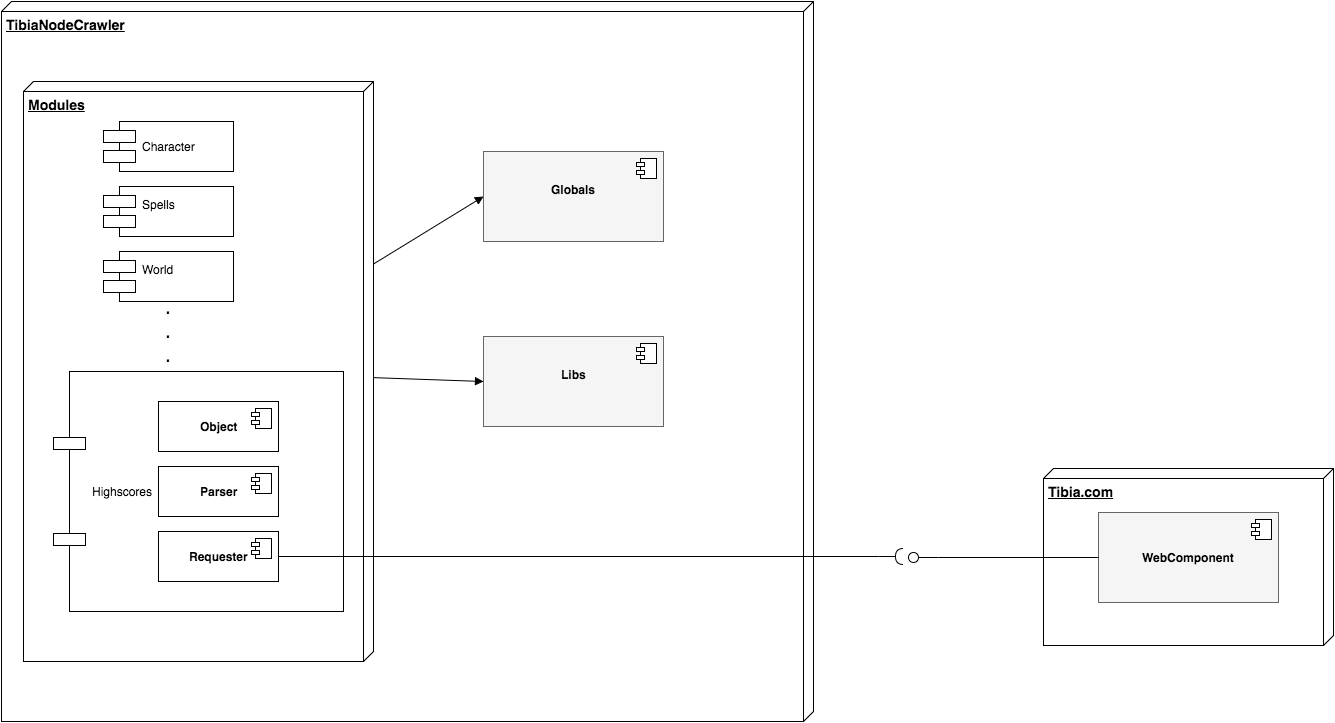

The diagram above was exported from draw.io. Its source (the exported page's mxGraphModel, read from the mxfile embedded in the PNG):
<mxGraphModel dx="1640" dy="471" grid="1" gridSize="10" guides="1" tooltips="1" connect="1" arrows="1" fold="1" page="1" pageScale="1" pageWidth="850" pageHeight="1100" math="0" shadow="0">
  <root>
    <mxCell id="0" style=";html=1;" />
    <mxCell id="1" style=";html=1;" parent="0" />
    <mxCell id="3" value="TibiaNodeCrawler" style="verticalAlign=top;align=left;spacingTop=8;spacingLeft=2;spacingRight=12;shape=cube;size=10;direction=south;fontStyle=5;fillColor=#FFFFFF;strokeColor=#000000;strokeWidth=1;fontColor=#000000;fontSize=14;html=1;" vertex="1" parent="1">
      <mxGeometry x="-372" width="812" height="720" as="geometry" />
    </mxCell>
    <mxCell id="4" value="&lt;div&gt;Modules&lt;/div&gt;" style="verticalAlign=top;align=left;spacingTop=8;spacingLeft=2;spacingRight=12;shape=cube;size=10;direction=south;fontStyle=5;fillColor=#FFFFFF;strokeColor=#000000;strokeWidth=1;fontColor=#000000;fontSize=14;html=1;" vertex="1" parent="1">
      <mxGeometry x="-350" y="80" width="350" height="580" as="geometry" />
    </mxCell>
    <mxCell id="7" value="&lt;div&gt;Highscores&lt;/div&gt;" style="shape=component;align=left;spacingLeft=36;fillColor=#FFFFFF;strokeColor=#000000;strokeWidth=1;fontColor=#000000;html=1;" vertex="1" parent="1">
      <mxGeometry x="-320" y="370" width="290" height="240" as="geometry" />
    </mxCell>
    <mxCell id="8" value="Character" style="shape=component;align=left;spacingLeft=36;fillColor=#FFFFFF;strokeColor=#000000;strokeWidth=1;fontColor=#000000;html=1;" vertex="1" parent="1">
      <mxGeometry x="-270" y="120" width="130" height="50" as="geometry" />
    </mxCell>
    <mxCell id="9" value="World&lt;div&gt;&lt;br&gt;&lt;/div&gt;" style="shape=component;align=left;spacingLeft=36;fillColor=#FFFFFF;strokeColor=#000000;strokeWidth=1;fontColor=#000000;html=1;" vertex="1" parent="1">
      <mxGeometry x="-270" y="250" width="130" height="50" as="geometry" />
    </mxCell>
    <mxCell id="11" value="Tibia.com" style="verticalAlign=top;align=left;spacingTop=8;spacingLeft=2;spacingRight=12;shape=cube;size=10;direction=south;fontStyle=5;fillColor=#FFFFFF;strokeColor=#000000;strokeWidth=1;fontColor=#000000;fontSize=14;html=1;" vertex="1" parent="1">
      <mxGeometry x="670" y="467" width="290" height="177" as="geometry" />
    </mxCell>
    <mxCell id="23" value="" style="edgeStyle=none;startArrow=none;startFill=0;endArrow=block;endFill=1;fillColor=#4F5B70;strokeColor=#000000;strokeWidth=1;fontColor=#000000;html=1;entryX=0;entryY=0.5;" edge="1" parent="1" source="4" target="57270aa9842cee46-58">
      <mxGeometry width="100" height="100" relative="1" as="geometry">
        <mxPoint x="390" y="250" as="sourcePoint" />
        <mxPoint x="490" y="150" as="targetPoint" />
      </mxGeometry>
    </mxCell>
    <mxCell id="24" value="" style="edgeStyle=none;startArrow=none;startFill=0;endArrow=block;endFill=1;fillColor=#4F5B70;strokeColor=#000000;strokeWidth=1;fontColor=#000000;html=1;entryX=0;entryY=0.5;" edge="1" parent="1" source="4" target="57270aa9842cee46-60">
      <mxGeometry width="100" height="100" relative="1" as="geometry">
        <mxPoint x="340" y="194.87113402061857" as="sourcePoint" />
        <mxPoint x="600" y="131.8814432989691" as="targetPoint" />
      </mxGeometry>
    </mxCell>
    <mxCell id="57270aa9842cee46-56" value="&lt;div&gt;Spells&lt;/div&gt;&lt;div&gt;&lt;br&gt;&lt;/div&gt;" style="shape=component;align=left;spacingLeft=36;fillColor=#FFFFFF;strokeColor=#000000;strokeWidth=1;fontColor=#000000;html=1;" vertex="1" parent="1">
      <mxGeometry x="-270" y="185" width="130" height="50" as="geometry" />
    </mxCell>
    <mxCell id="57270aa9842cee46-58" value="&lt;b&gt;Globals&lt;/b&gt;&lt;div&gt;&lt;b&gt;&lt;br&gt;&lt;/b&gt;&lt;/div&gt;" style="html=1;strokeColor=#666666;strokeWidth=1;fillColor=#f5f5f5;align=center;rounded=0;" vertex="1" parent="1">
      <mxGeometry x="110" y="150" width="180" height="90" as="geometry" />
    </mxCell>
    <mxCell id="57270aa9842cee46-59" value="" style="shape=component;jettyWidth=8;jettyHeight=4;" vertex="1" parent="57270aa9842cee46-58">
      <mxGeometry x="1" width="20" height="20" relative="1" as="geometry">
        <mxPoint x="-27" y="7" as="offset" />
      </mxGeometry>
    </mxCell>
    <mxCell id="57270aa9842cee46-60" value="&lt;b&gt;Libs&lt;/b&gt;&lt;div&gt;&lt;b&gt;&lt;br&gt;&lt;/b&gt;&lt;/div&gt;" style="html=1;strokeColor=#666666;strokeWidth=1;fillColor=#f5f5f5;align=center;rounded=0;" vertex="1" parent="1">
      <mxGeometry x="110" y="335" width="180" height="90" as="geometry" />
    </mxCell>
    <mxCell id="57270aa9842cee46-61" value="" style="shape=component;jettyWidth=8;jettyHeight=4;" vertex="1" parent="57270aa9842cee46-60">
      <mxGeometry x="1" width="20" height="20" relative="1" as="geometry">
        <mxPoint x="-27" y="7" as="offset" />
      </mxGeometry>
    </mxCell>
    <mxCell id="2d6056429b3c38c9-40" value="&lt;b&gt;WebComponent&lt;/b&gt;" style="html=1;rounded=0;strokeColor=#666666;strokeWidth=1;fillColor=#f5f5f5;align=center;" vertex="1" parent="1">
      <mxGeometry x="725" y="511" width="180" height="90" as="geometry" />
    </mxCell>
    <mxCell id="2d6056429b3c38c9-41" value="" style="shape=component;jettyWidth=8;jettyHeight=4;" vertex="1" parent="2d6056429b3c38c9-40">
      <mxGeometry x="1" width="20" height="20" relative="1" as="geometry">
        <mxPoint x="-27" y="7" as="offset" />
      </mxGeometry>
    </mxCell>
    <mxCell id="2d6056429b3c38c9-52" style="edgeStyle=orthogonalEdgeStyle;rounded=0;html=1;exitX=0.5;exitY=1;entryX=0.5;entryY=1;startArrow=none;startFill=0;endArrow=none;endFill=0;jettySize=auto;orthogonalLoop=1;" edge="1" parent="1" source="4" target="4">
      <mxGeometry relative="1" as="geometry" />
    </mxCell>
    <mxCell id="2d6056429b3c38c9-53" value="&lt;b&gt;Object&lt;/b&gt;" style="html=1;rounded=0;strokeColor=#000000;strokeWidth=1;fillColor=#FFFFFF;gradientColor=none;align=center;" vertex="1" parent="1">
      <mxGeometry x="-215" y="400" width="120" height="50" as="geometry" />
    </mxCell>
    <mxCell id="2d6056429b3c38c9-54" value="" style="shape=component;jettyWidth=8;jettyHeight=4;" vertex="1" parent="2d6056429b3c38c9-53">
      <mxGeometry x="1" width="20" height="20" relative="1" as="geometry">
        <mxPoint x="-27" y="7" as="offset" />
      </mxGeometry>
    </mxCell>
    <mxCell id="2d6056429b3c38c9-63" value="&lt;b&gt;Parser&lt;/b&gt;" style="html=1;rounded=0;strokeColor=#000000;strokeWidth=1;fillColor=#FFFFFF;gradientColor=none;align=center;" vertex="1" parent="1">
      <mxGeometry x="-215" y="465" width="120" height="50" as="geometry" />
    </mxCell>
    <mxCell id="2d6056429b3c38c9-64" value="" style="shape=component;jettyWidth=8;jettyHeight=4;" vertex="1" parent="2d6056429b3c38c9-63">
      <mxGeometry x="1" width="20" height="20" relative="1" as="geometry">
        <mxPoint x="-27" y="7" as="offset" />
      </mxGeometry>
    </mxCell>
    <mxCell id="2d6056429b3c38c9-65" value="&lt;b&gt;Requester&lt;/b&gt;" style="html=1;rounded=0;strokeColor=#000000;strokeWidth=1;fillColor=#FFFFFF;gradientColor=none;align=center;" vertex="1" parent="1">
      <mxGeometry x="-215" y="530" width="120" height="50" as="geometry" />
    </mxCell>
    <mxCell id="2d6056429b3c38c9-66" value="" style="shape=component;jettyWidth=8;jettyHeight=4;" vertex="1" parent="2d6056429b3c38c9-65">
      <mxGeometry x="1" width="20" height="20" relative="1" as="geometry">
        <mxPoint x="-27" y="7" as="offset" />
      </mxGeometry>
    </mxCell>
    <mxCell id="1006a541cd71fec2-24" style="edgeStyle=orthogonalEdgeStyle;rounded=0;html=1;entryX=1;entryY=0.5;startArrow=none;startFill=0;endArrow=none;endFill=0;jettySize=auto;orthogonalLoop=1;" edge="1" parent="1" source="1006a541cd71fec2-25" target="2d6056429b3c38c9-65">
      <mxGeometry relative="1" as="geometry">
        <mxPoint x="520" y="555" as="sourcePoint" />
        <Array as="points">
          <mxPoint x="505" y="555" />
        </Array>
      </mxGeometry>
    </mxCell>
    <mxCell id="1006a541cd71fec2-25" value="" style="shape=requires;direction=north;html=1;rounded=0;strokeColor=#000000;strokeWidth=1;fillColor=#FFFFFF;gradientColor=none;align=center;rotation=180;" vertex="1" parent="1">
      <mxGeometry x="505" y="545" width="30" height="20" as="geometry" />
    </mxCell>
    <mxCell id="1006a541cd71fec2-27" style="edgeStyle=orthogonalEdgeStyle;rounded=0;html=1;exitX=0.5;exitY=1;exitPerimeter=0;entryX=0;entryY=0.5;startArrow=none;startFill=0;endArrow=none;endFill=0;jettySize=auto;orthogonalLoop=1;" edge="1" parent="1" source="1006a541cd71fec2-26" target="2d6056429b3c38c9-40">
      <mxGeometry relative="1" as="geometry" />
    </mxCell>
    <mxCell id="1006a541cd71fec2-26" value="" style="shape=lollipop;direction=south;html=1;rounded=0;strokeColor=#000000;strokeWidth=1;fillColor=#FFFFFF;gradientColor=none;align=center;rotation=180;" vertex="1" parent="1">
      <mxGeometry x="535" y="551" width="30" height="10" as="geometry" />
    </mxCell>
    <mxCell id="1006a541cd71fec2-31" value="&lt;font style=&quot;font-size: 20px&quot;&gt;.&lt;br&gt;.&lt;br&gt;.&lt;/font&gt;" style="text;html=1;strokeColor=none;fillColor=none;align=center;verticalAlign=middle;whiteSpace=wrap;rounded=0;" vertex="1" parent="1">
      <mxGeometry x="-225" y="320" width="40" height="20" as="geometry" />
    </mxCell>
  </root>
</mxGraphModel>